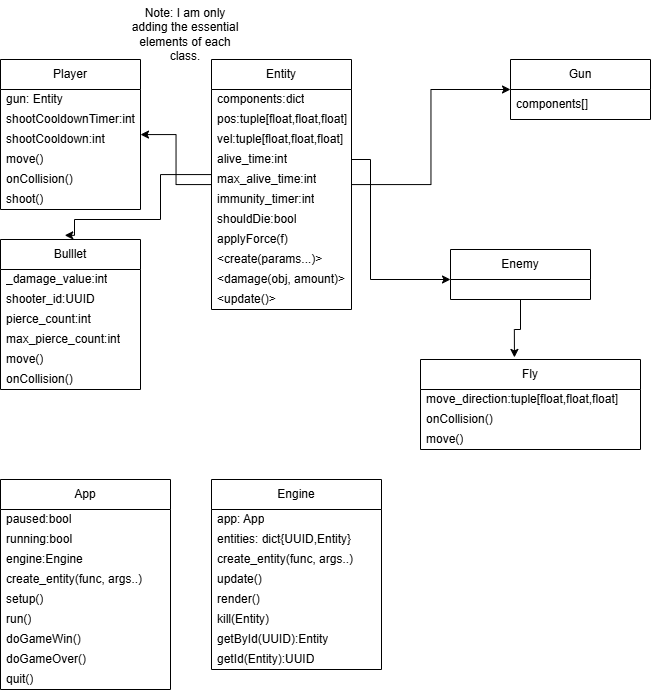

The diagram above was exported from draw.io. Its source (the exported page's mxGraphModel, read from the mxfile embedded in the PNG):
<mxGraphModel dx="1446" dy="902" grid="1" gridSize="10" guides="1" tooltips="1" connect="1" arrows="1" fold="1" page="1" pageScale="1" pageWidth="827" pageHeight="1169" math="0" shadow="0">
  <root>
    <mxCell id="WIyWlLk6GJQsqaUBKTNV-0" />
    <mxCell id="WIyWlLk6GJQsqaUBKTNV-1" parent="WIyWlLk6GJQsqaUBKTNV-0" />
    <mxCell id="64aQUw3XulEsRw7xe6xO-7" style="edgeStyle=orthogonalEdgeStyle;rounded=0;orthogonalLoop=1;jettySize=auto;html=1;entryX=0;entryY=0.5;entryDx=0;entryDy=0;" edge="1" parent="WIyWlLk6GJQsqaUBKTNV-1" source="64aQUw3XulEsRw7xe6xO-1" target="64aQUw3XulEsRw7xe6xO-5">
      <mxGeometry relative="1" as="geometry" />
    </mxCell>
    <mxCell id="64aQUw3XulEsRw7xe6xO-17" style="edgeStyle=orthogonalEdgeStyle;rounded=0;orthogonalLoop=1;jettySize=auto;html=1;entryX=0.459;entryY=-0.028;entryDx=0;entryDy=0;entryPerimeter=0;" edge="1" parent="WIyWlLk6GJQsqaUBKTNV-1" source="64aQUw3XulEsRw7xe6xO-1" target="64aQUw3XulEsRw7xe6xO-15">
      <mxGeometry relative="1" as="geometry">
        <mxPoint x="270" y="190" as="targetPoint" />
        <Array as="points">
          <mxPoint x="270" y="185" />
          <mxPoint x="270" y="230" />
          <mxPoint x="184" y="230" />
          <mxPoint x="184" y="246" />
        </Array>
      </mxGeometry>
    </mxCell>
    <mxCell id="64aQUw3XulEsRw7xe6xO-32" style="edgeStyle=orthogonalEdgeStyle;rounded=0;orthogonalLoop=1;jettySize=auto;html=1;" edge="1" parent="WIyWlLk6GJQsqaUBKTNV-1" source="64aQUw3XulEsRw7xe6xO-1" target="64aQUw3XulEsRw7xe6xO-8">
      <mxGeometry relative="1" as="geometry" />
    </mxCell>
    <mxCell id="64aQUw3XulEsRw7xe6xO-1" value="Entity" style="swimlane;fontStyle=0;childLayout=stackLayout;horizontal=1;startSize=30;horizontalStack=0;resizeParent=1;resizeParentMax=0;resizeLast=0;collapsible=1;marginBottom=0;whiteSpace=wrap;html=1;" vertex="1" parent="WIyWlLk6GJQsqaUBKTNV-1">
      <mxGeometry x="321" y="70" width="140" height="250" as="geometry" />
    </mxCell>
    <mxCell id="64aQUw3XulEsRw7xe6xO-2" value="components:dict" style="text;strokeColor=none;fillColor=none;align=left;verticalAlign=middle;spacingLeft=4;spacingRight=4;overflow=hidden;points=[[0,0.5],[1,0.5]];portConstraint=eastwest;rotatable=0;whiteSpace=wrap;html=1;" vertex="1" parent="64aQUw3XulEsRw7xe6xO-1">
      <mxGeometry y="30" width="140" height="20" as="geometry" />
    </mxCell>
    <mxCell id="64aQUw3XulEsRw7xe6xO-26" value="pos:tuple[float,float,float]" style="text;strokeColor=none;fillColor=none;align=left;verticalAlign=middle;spacingLeft=4;spacingRight=4;overflow=hidden;points=[[0,0.5],[1,0.5]];portConstraint=eastwest;rotatable=0;whiteSpace=wrap;html=1;" vertex="1" parent="64aQUw3XulEsRw7xe6xO-1">
      <mxGeometry y="50" width="140" height="20" as="geometry" />
    </mxCell>
    <mxCell id="64aQUw3XulEsRw7xe6xO-27" value="vel:tuple[float,float,float]" style="text;strokeColor=none;fillColor=none;align=left;verticalAlign=middle;spacingLeft=4;spacingRight=4;overflow=hidden;points=[[0,0.5],[1,0.5]];portConstraint=eastwest;rotatable=0;whiteSpace=wrap;html=1;" vertex="1" parent="64aQUw3XulEsRw7xe6xO-1">
      <mxGeometry y="70" width="140" height="20" as="geometry" />
    </mxCell>
    <mxCell id="64aQUw3XulEsRw7xe6xO-34" value="alive_time:int" style="text;strokeColor=none;fillColor=none;align=left;verticalAlign=middle;spacingLeft=4;spacingRight=4;overflow=hidden;points=[[0,0.5],[1,0.5]];portConstraint=eastwest;rotatable=0;whiteSpace=wrap;html=1;" vertex="1" parent="64aQUw3XulEsRw7xe6xO-1">
      <mxGeometry y="90" width="140" height="20" as="geometry" />
    </mxCell>
    <mxCell id="64aQUw3XulEsRw7xe6xO-45" value="max_alive_time:int" style="text;strokeColor=none;fillColor=none;align=left;verticalAlign=middle;spacingLeft=4;spacingRight=4;overflow=hidden;points=[[0,0.5],[1,0.5]];portConstraint=eastwest;rotatable=0;whiteSpace=wrap;html=1;" vertex="1" parent="64aQUw3XulEsRw7xe6xO-1">
      <mxGeometry y="110" width="140" height="20" as="geometry" />
    </mxCell>
    <mxCell id="64aQUw3XulEsRw7xe6xO-35" value="immunity_timer:int" style="text;strokeColor=none;fillColor=none;align=left;verticalAlign=middle;spacingLeft=4;spacingRight=4;overflow=hidden;points=[[0,0.5],[1,0.5]];portConstraint=eastwest;rotatable=0;whiteSpace=wrap;html=1;" vertex="1" parent="64aQUw3XulEsRw7xe6xO-1">
      <mxGeometry y="130" width="140" height="20" as="geometry" />
    </mxCell>
    <mxCell id="64aQUw3XulEsRw7xe6xO-36" value="shouldDie:bool" style="text;strokeColor=none;fillColor=none;align=left;verticalAlign=middle;spacingLeft=4;spacingRight=4;overflow=hidden;points=[[0,0.5],[1,0.5]];portConstraint=eastwest;rotatable=0;whiteSpace=wrap;html=1;" vertex="1" parent="64aQUw3XulEsRw7xe6xO-1">
      <mxGeometry y="150" width="140" height="20" as="geometry" />
    </mxCell>
    <mxCell id="64aQUw3XulEsRw7xe6xO-28" value="applyForce(f)" style="text;strokeColor=none;fillColor=none;align=left;verticalAlign=middle;spacingLeft=4;spacingRight=4;overflow=hidden;points=[[0,0.5],[1,0.5]];portConstraint=eastwest;rotatable=0;whiteSpace=wrap;html=1;" vertex="1" parent="64aQUw3XulEsRw7xe6xO-1">
      <mxGeometry y="170" width="140" height="20" as="geometry" />
    </mxCell>
    <mxCell id="64aQUw3XulEsRw7xe6xO-31" value="&amp;lt;create(params...)&amp;gt;" style="text;strokeColor=none;fillColor=none;align=left;verticalAlign=middle;spacingLeft=4;spacingRight=4;overflow=hidden;points=[[0,0.5],[1,0.5]];portConstraint=eastwest;rotatable=0;whiteSpace=wrap;html=1;" vertex="1" parent="64aQUw3XulEsRw7xe6xO-1">
      <mxGeometry y="190" width="140" height="20" as="geometry" />
    </mxCell>
    <mxCell id="64aQUw3XulEsRw7xe6xO-29" value="&amp;lt;damage(obj, amount)&amp;gt;" style="text;strokeColor=none;fillColor=none;align=left;verticalAlign=middle;spacingLeft=4;spacingRight=4;overflow=hidden;points=[[0,0.5],[1,0.5]];portConstraint=eastwest;rotatable=0;whiteSpace=wrap;html=1;" vertex="1" parent="64aQUw3XulEsRw7xe6xO-1">
      <mxGeometry y="210" width="140" height="20" as="geometry" />
    </mxCell>
    <mxCell id="64aQUw3XulEsRw7xe6xO-30" value="&amp;lt;update()&amp;gt;" style="text;strokeColor=none;fillColor=none;align=left;verticalAlign=middle;spacingLeft=4;spacingRight=4;overflow=hidden;points=[[0,0.5],[1,0.5]];portConstraint=eastwest;rotatable=0;whiteSpace=wrap;html=1;" vertex="1" parent="64aQUw3XulEsRw7xe6xO-1">
      <mxGeometry y="230" width="140" height="20" as="geometry" />
    </mxCell>
    <mxCell id="64aQUw3XulEsRw7xe6xO-5" value="Gun" style="swimlane;fontStyle=0;childLayout=stackLayout;horizontal=1;startSize=30;horizontalStack=0;resizeParent=1;resizeParentMax=0;resizeLast=0;collapsible=1;marginBottom=0;whiteSpace=wrap;html=1;" vertex="1" parent="WIyWlLk6GJQsqaUBKTNV-1">
      <mxGeometry x="620" y="70" width="140" height="60" as="geometry" />
    </mxCell>
    <mxCell id="64aQUw3XulEsRw7xe6xO-6" value="components[]" style="text;strokeColor=none;fillColor=none;align=left;verticalAlign=middle;spacingLeft=4;spacingRight=4;overflow=hidden;points=[[0,0.5],[1,0.5]];portConstraint=eastwest;rotatable=0;whiteSpace=wrap;html=1;" vertex="1" parent="64aQUw3XulEsRw7xe6xO-5">
      <mxGeometry y="30" width="140" height="30" as="geometry" />
    </mxCell>
    <mxCell id="64aQUw3XulEsRw7xe6xO-8" value="Player" style="swimlane;fontStyle=0;childLayout=stackLayout;horizontal=1;startSize=30;horizontalStack=0;resizeParent=1;resizeParentMax=0;resizeLast=0;collapsible=1;marginBottom=0;whiteSpace=wrap;html=1;" vertex="1" parent="WIyWlLk6GJQsqaUBKTNV-1">
      <mxGeometry x="110" y="70" width="140" height="150" as="geometry" />
    </mxCell>
    <mxCell id="64aQUw3XulEsRw7xe6xO-56" value="gun: Entity" style="text;strokeColor=none;fillColor=none;align=left;verticalAlign=middle;spacingLeft=4;spacingRight=4;overflow=hidden;points=[[0,0.5],[1,0.5]];portConstraint=eastwest;rotatable=0;whiteSpace=wrap;html=1;" vertex="1" parent="64aQUw3XulEsRw7xe6xO-8">
      <mxGeometry y="30" width="140" height="20" as="geometry" />
    </mxCell>
    <mxCell id="64aQUw3XulEsRw7xe6xO-57" value="shootCooldownTimer:int" style="text;strokeColor=none;fillColor=none;align=left;verticalAlign=middle;spacingLeft=4;spacingRight=4;overflow=hidden;points=[[0,0.5],[1,0.5]];portConstraint=eastwest;rotatable=0;whiteSpace=wrap;html=1;" vertex="1" parent="64aQUw3XulEsRw7xe6xO-8">
      <mxGeometry y="50" width="140" height="20" as="geometry" />
    </mxCell>
    <mxCell id="64aQUw3XulEsRw7xe6xO-58" value="shootCooldown:int" style="text;strokeColor=none;fillColor=none;align=left;verticalAlign=middle;spacingLeft=4;spacingRight=4;overflow=hidden;points=[[0,0.5],[1,0.5]];portConstraint=eastwest;rotatable=0;whiteSpace=wrap;html=1;" vertex="1" parent="64aQUw3XulEsRw7xe6xO-8">
      <mxGeometry y="70" width="140" height="20" as="geometry" />
    </mxCell>
    <mxCell id="64aQUw3XulEsRw7xe6xO-50" value="move()" style="text;strokeColor=none;fillColor=none;align=left;verticalAlign=middle;spacingLeft=4;spacingRight=4;overflow=hidden;points=[[0,0.5],[1,0.5]];portConstraint=eastwest;rotatable=0;whiteSpace=wrap;html=1;" vertex="1" parent="64aQUw3XulEsRw7xe6xO-8">
      <mxGeometry y="90" width="140" height="20" as="geometry" />
    </mxCell>
    <mxCell id="64aQUw3XulEsRw7xe6xO-51" value="onCollision()" style="text;strokeColor=none;fillColor=none;align=left;verticalAlign=middle;spacingLeft=4;spacingRight=4;overflow=hidden;points=[[0,0.5],[1,0.5]];portConstraint=eastwest;rotatable=0;whiteSpace=wrap;html=1;" vertex="1" parent="64aQUw3XulEsRw7xe6xO-8">
      <mxGeometry y="110" width="140" height="20" as="geometry" />
    </mxCell>
    <mxCell id="64aQUw3XulEsRw7xe6xO-59" value="shoot()" style="text;strokeColor=none;fillColor=none;align=left;verticalAlign=middle;spacingLeft=4;spacingRight=4;overflow=hidden;points=[[0,0.5],[1,0.5]];portConstraint=eastwest;rotatable=0;whiteSpace=wrap;html=1;" vertex="1" parent="64aQUw3XulEsRw7xe6xO-8">
      <mxGeometry y="130" width="140" height="20" as="geometry" />
    </mxCell>
    <mxCell id="64aQUw3XulEsRw7xe6xO-15" value="Bulllet" style="swimlane;fontStyle=0;childLayout=stackLayout;horizontal=1;startSize=30;horizontalStack=0;resizeParent=1;resizeParentMax=0;resizeLast=0;collapsible=1;marginBottom=0;whiteSpace=wrap;html=1;" vertex="1" parent="WIyWlLk6GJQsqaUBKTNV-1">
      <mxGeometry x="110" y="250" width="140" height="150" as="geometry" />
    </mxCell>
    <mxCell id="64aQUw3XulEsRw7xe6xO-40" value="_damage_value:int" style="text;strokeColor=none;fillColor=none;align=left;verticalAlign=middle;spacingLeft=4;spacingRight=4;overflow=hidden;points=[[0,0.5],[1,0.5]];portConstraint=eastwest;rotatable=0;whiteSpace=wrap;html=1;" vertex="1" parent="64aQUw3XulEsRw7xe6xO-15">
      <mxGeometry y="30" width="140" height="20" as="geometry" />
    </mxCell>
    <mxCell id="64aQUw3XulEsRw7xe6xO-41" value="shooter_id:UUID" style="text;strokeColor=none;fillColor=none;align=left;verticalAlign=middle;spacingLeft=4;spacingRight=4;overflow=hidden;points=[[0,0.5],[1,0.5]];portConstraint=eastwest;rotatable=0;whiteSpace=wrap;html=1;" vertex="1" parent="64aQUw3XulEsRw7xe6xO-15">
      <mxGeometry y="50" width="140" height="20" as="geometry" />
    </mxCell>
    <mxCell id="64aQUw3XulEsRw7xe6xO-42" value="pierce_count:int" style="text;strokeColor=none;fillColor=none;align=left;verticalAlign=middle;spacingLeft=4;spacingRight=4;overflow=hidden;points=[[0,0.5],[1,0.5]];portConstraint=eastwest;rotatable=0;whiteSpace=wrap;html=1;" vertex="1" parent="64aQUw3XulEsRw7xe6xO-15">
      <mxGeometry y="70" width="140" height="20" as="geometry" />
    </mxCell>
    <mxCell id="64aQUw3XulEsRw7xe6xO-43" value="max_pierce_count:int" style="text;strokeColor=none;fillColor=none;align=left;verticalAlign=middle;spacingLeft=4;spacingRight=4;overflow=hidden;points=[[0,0.5],[1,0.5]];portConstraint=eastwest;rotatable=0;whiteSpace=wrap;html=1;" vertex="1" parent="64aQUw3XulEsRw7xe6xO-15">
      <mxGeometry y="90" width="140" height="20" as="geometry" />
    </mxCell>
    <mxCell id="64aQUw3XulEsRw7xe6xO-48" value="move()" style="text;strokeColor=none;fillColor=none;align=left;verticalAlign=middle;spacingLeft=4;spacingRight=4;overflow=hidden;points=[[0,0.5],[1,0.5]];portConstraint=eastwest;rotatable=0;whiteSpace=wrap;html=1;" vertex="1" parent="64aQUw3XulEsRw7xe6xO-15">
      <mxGeometry y="110" width="140" height="20" as="geometry" />
    </mxCell>
    <mxCell id="64aQUw3XulEsRw7xe6xO-49" value="onCollision()" style="text;strokeColor=none;fillColor=none;align=left;verticalAlign=middle;spacingLeft=4;spacingRight=4;overflow=hidden;points=[[0,0.5],[1,0.5]];portConstraint=eastwest;rotatable=0;whiteSpace=wrap;html=1;" vertex="1" parent="64aQUw3XulEsRw7xe6xO-15">
      <mxGeometry y="130" width="140" height="20" as="geometry" />
    </mxCell>
    <mxCell id="64aQUw3XulEsRw7xe6xO-33" value="Note: I am only adding the essential elements of each class." style="text;html=1;whiteSpace=wrap;strokeColor=none;fillColor=none;align=center;verticalAlign=middle;rounded=0;" vertex="1" parent="WIyWlLk6GJQsqaUBKTNV-1">
      <mxGeometry x="240" y="10" width="110" height="70" as="geometry" />
    </mxCell>
    <mxCell id="64aQUw3XulEsRw7xe6xO-60" value="App" style="swimlane;fontStyle=0;childLayout=stackLayout;horizontal=1;startSize=30;horizontalStack=0;resizeParent=1;resizeParentMax=0;resizeLast=0;collapsible=1;marginBottom=0;whiteSpace=wrap;html=1;" vertex="1" parent="WIyWlLk6GJQsqaUBKTNV-1">
      <mxGeometry x="110" y="490" width="170" height="210" as="geometry" />
    </mxCell>
    <mxCell id="64aQUw3XulEsRw7xe6xO-61" value="paused:bool" style="text;strokeColor=none;fillColor=none;align=left;verticalAlign=middle;spacingLeft=4;spacingRight=4;overflow=hidden;points=[[0,0.5],[1,0.5]];portConstraint=eastwest;rotatable=0;whiteSpace=wrap;html=1;" vertex="1" parent="64aQUw3XulEsRw7xe6xO-60">
      <mxGeometry y="30" width="170" height="20" as="geometry" />
    </mxCell>
    <mxCell id="64aQUw3XulEsRw7xe6xO-62" value="running:bool" style="text;strokeColor=none;fillColor=none;align=left;verticalAlign=middle;spacingLeft=4;spacingRight=4;overflow=hidden;points=[[0,0.5],[1,0.5]];portConstraint=eastwest;rotatable=0;whiteSpace=wrap;html=1;" vertex="1" parent="64aQUw3XulEsRw7xe6xO-60">
      <mxGeometry y="50" width="170" height="20" as="geometry" />
    </mxCell>
    <mxCell id="64aQUw3XulEsRw7xe6xO-63" value="engine:Engine" style="text;strokeColor=none;fillColor=none;align=left;verticalAlign=middle;spacingLeft=4;spacingRight=4;overflow=hidden;points=[[0,0.5],[1,0.5]];portConstraint=eastwest;rotatable=0;whiteSpace=wrap;html=1;" vertex="1" parent="64aQUw3XulEsRw7xe6xO-60">
      <mxGeometry y="70" width="170" height="20" as="geometry" />
    </mxCell>
    <mxCell id="64aQUw3XulEsRw7xe6xO-70" value="create_entity(func, args..)" style="text;strokeColor=none;fillColor=none;align=left;verticalAlign=middle;spacingLeft=4;spacingRight=4;overflow=hidden;points=[[0,0.5],[1,0.5]];portConstraint=eastwest;rotatable=0;whiteSpace=wrap;html=1;" vertex="1" parent="64aQUw3XulEsRw7xe6xO-60">
      <mxGeometry y="90" width="170" height="20" as="geometry" />
    </mxCell>
    <mxCell id="64aQUw3XulEsRw7xe6xO-71" value="setup()" style="text;strokeColor=none;fillColor=none;align=left;verticalAlign=middle;spacingLeft=4;spacingRight=4;overflow=hidden;points=[[0,0.5],[1,0.5]];portConstraint=eastwest;rotatable=0;whiteSpace=wrap;html=1;" vertex="1" parent="64aQUw3XulEsRw7xe6xO-60">
      <mxGeometry y="110" width="170" height="20" as="geometry" />
    </mxCell>
    <mxCell id="64aQUw3XulEsRw7xe6xO-72" value="run()" style="text;strokeColor=none;fillColor=none;align=left;verticalAlign=middle;spacingLeft=4;spacingRight=4;overflow=hidden;points=[[0,0.5],[1,0.5]];portConstraint=eastwest;rotatable=0;whiteSpace=wrap;html=1;" vertex="1" parent="64aQUw3XulEsRw7xe6xO-60">
      <mxGeometry y="130" width="170" height="20" as="geometry" />
    </mxCell>
    <mxCell id="64aQUw3XulEsRw7xe6xO-73" value="doGameWin()" style="text;strokeColor=none;fillColor=none;align=left;verticalAlign=middle;spacingLeft=4;spacingRight=4;overflow=hidden;points=[[0,0.5],[1,0.5]];portConstraint=eastwest;rotatable=0;whiteSpace=wrap;html=1;" vertex="1" parent="64aQUw3XulEsRw7xe6xO-60">
      <mxGeometry y="150" width="170" height="20" as="geometry" />
    </mxCell>
    <mxCell id="64aQUw3XulEsRw7xe6xO-74" value="doGameOver()" style="text;strokeColor=none;fillColor=none;align=left;verticalAlign=middle;spacingLeft=4;spacingRight=4;overflow=hidden;points=[[0,0.5],[1,0.5]];portConstraint=eastwest;rotatable=0;whiteSpace=wrap;html=1;" vertex="1" parent="64aQUw3XulEsRw7xe6xO-60">
      <mxGeometry y="170" width="170" height="20" as="geometry" />
    </mxCell>
    <mxCell id="64aQUw3XulEsRw7xe6xO-75" value="quit()" style="text;strokeColor=none;fillColor=none;align=left;verticalAlign=middle;spacingLeft=4;spacingRight=4;overflow=hidden;points=[[0,0.5],[1,0.5]];portConstraint=eastwest;rotatable=0;whiteSpace=wrap;html=1;" vertex="1" parent="64aQUw3XulEsRw7xe6xO-60">
      <mxGeometry y="190" width="170" height="20" as="geometry" />
    </mxCell>
    <mxCell id="64aQUw3XulEsRw7xe6xO-76" value="Engine" style="swimlane;fontStyle=0;childLayout=stackLayout;horizontal=1;startSize=30;horizontalStack=0;resizeParent=1;resizeParentMax=0;resizeLast=0;collapsible=1;marginBottom=0;whiteSpace=wrap;html=1;" vertex="1" parent="WIyWlLk6GJQsqaUBKTNV-1">
      <mxGeometry x="321" y="490" width="170" height="190" as="geometry" />
    </mxCell>
    <mxCell id="64aQUw3XulEsRw7xe6xO-77" value="app: App" style="text;strokeColor=none;fillColor=none;align=left;verticalAlign=middle;spacingLeft=4;spacingRight=4;overflow=hidden;points=[[0,0.5],[1,0.5]];portConstraint=eastwest;rotatable=0;whiteSpace=wrap;html=1;" vertex="1" parent="64aQUw3XulEsRw7xe6xO-76">
      <mxGeometry y="30" width="170" height="20" as="geometry" />
    </mxCell>
    <mxCell id="64aQUw3XulEsRw7xe6xO-78" value="entities: dict{UUID,Entity}" style="text;strokeColor=none;fillColor=none;align=left;verticalAlign=middle;spacingLeft=4;spacingRight=4;overflow=hidden;points=[[0,0.5],[1,0.5]];portConstraint=eastwest;rotatable=0;whiteSpace=wrap;html=1;" vertex="1" parent="64aQUw3XulEsRw7xe6xO-76">
      <mxGeometry y="50" width="170" height="20" as="geometry" />
    </mxCell>
    <mxCell id="64aQUw3XulEsRw7xe6xO-80" value="create_entity(func, args..)" style="text;strokeColor=none;fillColor=none;align=left;verticalAlign=middle;spacingLeft=4;spacingRight=4;overflow=hidden;points=[[0,0.5],[1,0.5]];portConstraint=eastwest;rotatable=0;whiteSpace=wrap;html=1;" vertex="1" parent="64aQUw3XulEsRw7xe6xO-76">
      <mxGeometry y="70" width="170" height="20" as="geometry" />
    </mxCell>
    <mxCell id="64aQUw3XulEsRw7xe6xO-82" value="update()" style="text;strokeColor=none;fillColor=none;align=left;verticalAlign=middle;spacingLeft=4;spacingRight=4;overflow=hidden;points=[[0,0.5],[1,0.5]];portConstraint=eastwest;rotatable=0;whiteSpace=wrap;html=1;" vertex="1" parent="64aQUw3XulEsRw7xe6xO-76">
      <mxGeometry y="90" width="170" height="20" as="geometry" />
    </mxCell>
    <mxCell id="64aQUw3XulEsRw7xe6xO-81" value="render()" style="text;strokeColor=none;fillColor=none;align=left;verticalAlign=middle;spacingLeft=4;spacingRight=4;overflow=hidden;points=[[0,0.5],[1,0.5]];portConstraint=eastwest;rotatable=0;whiteSpace=wrap;html=1;" vertex="1" parent="64aQUw3XulEsRw7xe6xO-76">
      <mxGeometry y="110" width="170" height="20" as="geometry" />
    </mxCell>
    <mxCell id="64aQUw3XulEsRw7xe6xO-83" value="kill(Entity)" style="text;strokeColor=none;fillColor=none;align=left;verticalAlign=middle;spacingLeft=4;spacingRight=4;overflow=hidden;points=[[0,0.5],[1,0.5]];portConstraint=eastwest;rotatable=0;whiteSpace=wrap;html=1;" vertex="1" parent="64aQUw3XulEsRw7xe6xO-76">
      <mxGeometry y="130" width="170" height="20" as="geometry" />
    </mxCell>
    <mxCell id="64aQUw3XulEsRw7xe6xO-84" value="getById(UUID):Entity" style="text;strokeColor=none;fillColor=none;align=left;verticalAlign=middle;spacingLeft=4;spacingRight=4;overflow=hidden;points=[[0,0.5],[1,0.5]];portConstraint=eastwest;rotatable=0;whiteSpace=wrap;html=1;" vertex="1" parent="64aQUw3XulEsRw7xe6xO-76">
      <mxGeometry y="150" width="170" height="20" as="geometry" />
    </mxCell>
    <mxCell id="64aQUw3XulEsRw7xe6xO-85" value="getId(Entity):UUID" style="text;strokeColor=none;fillColor=none;align=left;verticalAlign=middle;spacingLeft=4;spacingRight=4;overflow=hidden;points=[[0,0.5],[1,0.5]];portConstraint=eastwest;rotatable=0;whiteSpace=wrap;html=1;" vertex="1" parent="64aQUw3XulEsRw7xe6xO-76">
      <mxGeometry y="170" width="170" height="20" as="geometry" />
    </mxCell>
    <mxCell id="64aQUw3XulEsRw7xe6xO-86" value="Enemy" style="swimlane;fontStyle=0;childLayout=stackLayout;horizontal=1;startSize=30;horizontalStack=0;resizeParent=1;resizeParentMax=0;resizeLast=0;collapsible=1;marginBottom=0;whiteSpace=wrap;html=1;" vertex="1" parent="WIyWlLk6GJQsqaUBKTNV-1">
      <mxGeometry x="560" y="260" width="140" height="50" as="geometry" />
    </mxCell>
    <mxCell id="64aQUw3XulEsRw7xe6xO-97" value="&lt;div&gt;&lt;br&gt;&lt;/div&gt;" style="text;strokeColor=none;fillColor=none;align=left;verticalAlign=middle;spacingLeft=4;spacingRight=4;overflow=hidden;points=[[0,0.5],[1,0.5]];portConstraint=eastwest;rotatable=0;whiteSpace=wrap;html=1;" vertex="1" parent="64aQUw3XulEsRw7xe6xO-86">
      <mxGeometry y="30" width="140" height="20" as="geometry" />
    </mxCell>
    <mxCell id="64aQUw3XulEsRw7xe6xO-98" style="edgeStyle=orthogonalEdgeStyle;rounded=0;orthogonalLoop=1;jettySize=auto;html=1;" edge="1" parent="WIyWlLk6GJQsqaUBKTNV-1" source="64aQUw3XulEsRw7xe6xO-34" target="64aQUw3XulEsRw7xe6xO-86">
      <mxGeometry relative="1" as="geometry">
        <Array as="points">
          <mxPoint x="480" y="170" />
          <mxPoint x="480" y="290" />
        </Array>
      </mxGeometry>
    </mxCell>
    <mxCell id="64aQUw3XulEsRw7xe6xO-99" value="Fly" style="swimlane;fontStyle=0;childLayout=stackLayout;horizontal=1;startSize=30;horizontalStack=0;resizeParent=1;resizeParentMax=0;resizeLast=0;collapsible=1;marginBottom=0;whiteSpace=wrap;html=1;" vertex="1" parent="WIyWlLk6GJQsqaUBKTNV-1">
      <mxGeometry x="530" y="370" width="220" height="90" as="geometry" />
    </mxCell>
    <mxCell id="64aQUw3XulEsRw7xe6xO-100" value="move_direction:tuple[float,float,float]" style="text;strokeColor=none;fillColor=none;align=left;verticalAlign=middle;spacingLeft=4;spacingRight=4;overflow=hidden;points=[[0,0.5],[1,0.5]];portConstraint=eastwest;rotatable=0;whiteSpace=wrap;html=1;" vertex="1" parent="64aQUw3XulEsRw7xe6xO-99">
      <mxGeometry y="30" width="220" height="20" as="geometry" />
    </mxCell>
    <mxCell id="64aQUw3XulEsRw7xe6xO-106" value="onCollision()" style="text;strokeColor=none;fillColor=none;align=left;verticalAlign=middle;spacingLeft=4;spacingRight=4;overflow=hidden;points=[[0,0.5],[1,0.5]];portConstraint=eastwest;rotatable=0;whiteSpace=wrap;html=1;" vertex="1" parent="64aQUw3XulEsRw7xe6xO-99">
      <mxGeometry y="50" width="220" height="20" as="geometry" />
    </mxCell>
    <mxCell id="64aQUw3XulEsRw7xe6xO-105" value="move()" style="text;strokeColor=none;fillColor=none;align=left;verticalAlign=middle;spacingLeft=4;spacingRight=4;overflow=hidden;points=[[0,0.5],[1,0.5]];portConstraint=eastwest;rotatable=0;whiteSpace=wrap;html=1;" vertex="1" parent="64aQUw3XulEsRw7xe6xO-99">
      <mxGeometry y="70" width="220" height="20" as="geometry" />
    </mxCell>
    <mxCell id="64aQUw3XulEsRw7xe6xO-101" style="edgeStyle=orthogonalEdgeStyle;rounded=0;orthogonalLoop=1;jettySize=auto;html=1;entryX=0.427;entryY=-0.023;entryDx=0;entryDy=0;entryPerimeter=0;" edge="1" parent="WIyWlLk6GJQsqaUBKTNV-1" source="64aQUw3XulEsRw7xe6xO-86" target="64aQUw3XulEsRw7xe6xO-99">
      <mxGeometry relative="1" as="geometry" />
    </mxCell>
  </root>
</mxGraphModel>